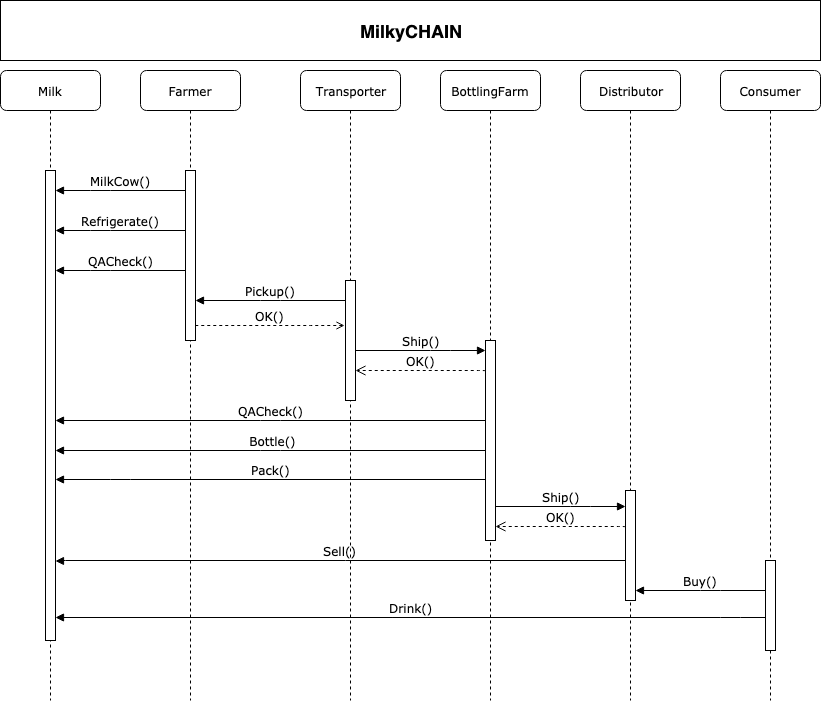

The diagram above was exported from draw.io. Its source (the exported page's mxGraphModel, read from the mxfile embedded in the PNG):
<mxGraphModel dx="1158" dy="641" grid="1" gridSize="10" guides="1" tooltips="1" connect="1" arrows="1" fold="1" page="1" pageScale="1" pageWidth="1100" pageHeight="850" background="#ffffff" math="0" shadow="0">
  <root>
    <mxCell id="0" />
    <mxCell id="1" parent="0" />
    <mxCell id="7baba1c4bc27f4b0-2" value="Farmer" style="shape=umlLifeline;perimeter=lifelinePerimeter;whiteSpace=wrap;html=1;container=1;collapsible=0;recursiveResize=0;outlineConnect=0;rounded=1;shadow=0;comic=0;labelBackgroundColor=none;strokeColor=#000000;strokeWidth=1;fillColor=#FFFFFF;fontFamily=Verdana;fontSize=12;fontColor=#000000;align=center;" parent="1" vertex="1">
      <mxGeometry x="240" y="80" width="100" height="630" as="geometry" />
    </mxCell>
    <mxCell id="7baba1c4bc27f4b0-10" value="" style="html=1;points=[];perimeter=orthogonalPerimeter;rounded=0;shadow=0;comic=0;labelBackgroundColor=none;strokeColor=#000000;strokeWidth=1;fillColor=#FFFFFF;fontFamily=Verdana;fontSize=12;fontColor=#000000;align=center;" parent="7baba1c4bc27f4b0-2" vertex="1">
      <mxGeometry x="45" y="100" width="10" height="170" as="geometry" />
    </mxCell>
    <mxCell id="7baba1c4bc27f4b0-3" value="Transporter" style="shape=umlLifeline;perimeter=lifelinePerimeter;whiteSpace=wrap;html=1;container=1;collapsible=0;recursiveResize=0;outlineConnect=0;rounded=1;shadow=0;comic=0;labelBackgroundColor=none;strokeColor=#000000;strokeWidth=1;fillColor=#FFFFFF;fontFamily=Verdana;fontSize=12;fontColor=#000000;align=center;" parent="1" vertex="1">
      <mxGeometry x="400" y="80" width="100" height="630" as="geometry" />
    </mxCell>
    <mxCell id="7baba1c4bc27f4b0-13" value="" style="html=1;points=[];perimeter=orthogonalPerimeter;rounded=0;shadow=0;comic=0;labelBackgroundColor=none;strokeColor=#000000;strokeWidth=1;fillColor=#FFFFFF;fontFamily=Verdana;fontSize=12;fontColor=#000000;align=center;" parent="7baba1c4bc27f4b0-3" vertex="1">
      <mxGeometry x="45" y="210" width="10" height="120" as="geometry" />
    </mxCell>
    <mxCell id="7baba1c4bc27f4b0-4" value="BottlingFarm" style="shape=umlLifeline;perimeter=lifelinePerimeter;whiteSpace=wrap;html=1;container=1;collapsible=0;recursiveResize=0;outlineConnect=0;rounded=1;shadow=0;comic=0;labelBackgroundColor=none;strokeColor=#000000;strokeWidth=1;fillColor=#FFFFFF;fontFamily=Verdana;fontSize=12;fontColor=#000000;align=center;" parent="1" vertex="1">
      <mxGeometry x="540" y="80" width="100" height="630" as="geometry" />
    </mxCell>
    <mxCell id="7baba1c4bc27f4b0-5" value="Distributor" style="shape=umlLifeline;perimeter=lifelinePerimeter;whiteSpace=wrap;html=1;container=1;collapsible=0;recursiveResize=0;outlineConnect=0;rounded=1;shadow=0;comic=0;labelBackgroundColor=none;strokeColor=#000000;strokeWidth=1;fillColor=#FFFFFF;fontFamily=Verdana;fontSize=12;fontColor=#000000;align=center;" parent="1" vertex="1">
      <mxGeometry x="680" y="80" width="100" height="630" as="geometry" />
    </mxCell>
    <mxCell id="7baba1c4bc27f4b0-19" value="" style="html=1;points=[];perimeter=orthogonalPerimeter;rounded=0;shadow=0;comic=0;labelBackgroundColor=none;strokeColor=#000000;strokeWidth=1;fillColor=#FFFFFF;fontFamily=Verdana;fontSize=12;fontColor=#000000;align=center;" parent="7baba1c4bc27f4b0-5" vertex="1">
      <mxGeometry x="45" y="420" width="10" height="110" as="geometry" />
    </mxCell>
    <mxCell id="7baba1c4bc27f4b0-6" value="Consumer" style="shape=umlLifeline;perimeter=lifelinePerimeter;whiteSpace=wrap;html=1;container=1;collapsible=0;recursiveResize=0;outlineConnect=0;rounded=1;shadow=0;comic=0;labelBackgroundColor=none;strokeColor=#000000;strokeWidth=1;fillColor=#FFFFFF;fontFamily=Verdana;fontSize=12;fontColor=#000000;align=center;" parent="1" vertex="1">
      <mxGeometry x="820" y="80" width="100" height="630" as="geometry" />
    </mxCell>
    <mxCell id="sAObg9u2SybiSef89M3O-15" value="" style="html=1;points=[];perimeter=orthogonalPerimeter;rounded=0;shadow=0;comic=0;labelBackgroundColor=none;strokeColor=#000000;strokeWidth=1;fillColor=#FFFFFF;fontFamily=Verdana;fontSize=12;fontColor=#000000;align=center;" vertex="1" parent="7baba1c4bc27f4b0-6">
      <mxGeometry x="45" y="490" width="10" height="90" as="geometry" />
    </mxCell>
    <mxCell id="7baba1c4bc27f4b0-8" value="Milk" style="shape=umlLifeline;perimeter=lifelinePerimeter;whiteSpace=wrap;html=1;container=1;collapsible=0;recursiveResize=0;outlineConnect=0;rounded=1;shadow=0;comic=0;labelBackgroundColor=none;strokeColor=#000000;strokeWidth=1;fillColor=#FFFFFF;fontFamily=Verdana;fontSize=12;fontColor=#000000;align=center;" parent="1" vertex="1">
      <mxGeometry x="100" y="80" width="100" height="630" as="geometry" />
    </mxCell>
    <mxCell id="7baba1c4bc27f4b0-9" value="" style="html=1;points=[];perimeter=orthogonalPerimeter;rounded=0;shadow=0;comic=0;labelBackgroundColor=none;strokeColor=#000000;strokeWidth=1;fillColor=#FFFFFF;fontFamily=Verdana;fontSize=12;fontColor=#000000;align=center;" parent="7baba1c4bc27f4b0-8" vertex="1">
      <mxGeometry x="45" y="100" width="10" height="470" as="geometry" />
    </mxCell>
    <mxCell id="7baba1c4bc27f4b0-16" value="" style="html=1;points=[];perimeter=orthogonalPerimeter;rounded=0;shadow=0;comic=0;labelBackgroundColor=none;strokeColor=#000000;strokeWidth=1;fillColor=#FFFFFF;fontFamily=Verdana;fontSize=12;fontColor=#000000;align=center;" parent="1" vertex="1">
      <mxGeometry x="585" y="350" width="10" height="200" as="geometry" />
    </mxCell>
    <mxCell id="7baba1c4bc27f4b0-17" value="Ship()" style="html=1;verticalAlign=bottom;endArrow=block;labelBackgroundColor=none;fontFamily=Verdana;fontSize=12;edgeStyle=elbowEdgeStyle;elbow=vertical;" parent="1" source="7baba1c4bc27f4b0-13" target="7baba1c4bc27f4b0-16" edge="1">
      <mxGeometry relative="1" as="geometry">
        <mxPoint x="510" y="220" as="sourcePoint" />
        <Array as="points">
          <mxPoint x="540" y="360" />
          <mxPoint x="460" y="220" />
        </Array>
      </mxGeometry>
    </mxCell>
    <mxCell id="7baba1c4bc27f4b0-11" value="MilkCow()" style="html=1;verticalAlign=bottom;endArrow=none;labelBackgroundColor=none;fontFamily=Verdana;fontSize=12;edgeStyle=elbowEdgeStyle;elbow=vertical;startArrow=block;startFill=1;endFill=0;" parent="1" source="7baba1c4bc27f4b0-9" edge="1">
      <mxGeometry relative="1" as="geometry">
        <mxPoint x="220" y="190" as="sourcePoint" />
        <mxPoint x="285" y="200" as="targetPoint" />
        <Array as="points">
          <mxPoint x="200" y="200" />
        </Array>
      </mxGeometry>
    </mxCell>
    <mxCell id="7baba1c4bc27f4b0-14" value="Pickup()" style="html=1;verticalAlign=bottom;endArrow=none;labelBackgroundColor=none;fontFamily=Verdana;fontSize=12;edgeStyle=elbowEdgeStyle;elbow=vertical;startArrow=block;startFill=1;endFill=0;" parent="1" source="7baba1c4bc27f4b0-10" edge="1">
      <mxGeometry relative="1" as="geometry">
        <mxPoint x="370" y="200" as="sourcePoint" />
        <mxPoint x="445" y="310" as="targetPoint" />
        <Array as="points">
          <mxPoint x="370" y="310" />
        </Array>
      </mxGeometry>
    </mxCell>
    <mxCell id="sAObg9u2SybiSef89M3O-1" value="Refrigerate()" style="html=1;verticalAlign=bottom;endArrow=none;labelBackgroundColor=none;fontFamily=Verdana;fontSize=12;edgeStyle=elbowEdgeStyle;elbow=vertical;startArrow=block;startFill=1;endFill=0;" edge="1" parent="1">
      <mxGeometry relative="1" as="geometry">
        <mxPoint x="155" y="240" as="sourcePoint" />
        <mxPoint x="285" y="240" as="targetPoint" />
        <Array as="points">
          <mxPoint x="200" y="240" />
        </Array>
      </mxGeometry>
    </mxCell>
    <mxCell id="sAObg9u2SybiSef89M3O-2" value="QACheck()" style="html=1;verticalAlign=bottom;endArrow=none;labelBackgroundColor=none;fontFamily=Verdana;fontSize=12;edgeStyle=elbowEdgeStyle;elbow=vertical;startArrow=block;startFill=1;endFill=0;" edge="1" parent="1">
      <mxGeometry relative="1" as="geometry">
        <mxPoint x="155" y="280" as="sourcePoint" />
        <mxPoint x="285" y="280" as="targetPoint" />
        <Array as="points">
          <mxPoint x="200" y="280" />
        </Array>
      </mxGeometry>
    </mxCell>
    <mxCell id="sAObg9u2SybiSef89M3O-3" value="OK()" style="html=1;verticalAlign=bottom;endArrow=none;dashed=1;endSize=8;labelBackgroundColor=none;fontFamily=Verdana;fontSize=12;edgeStyle=elbowEdgeStyle;elbow=vertical;startArrow=open;startFill=0;endFill=0;exitX=-0.1;exitY=0.375;exitDx=0;exitDy=0;exitPerimeter=0;" edge="1" parent="1" source="7baba1c4bc27f4b0-13" target="7baba1c4bc27f4b0-10">
      <mxGeometry relative="1" as="geometry">
        <mxPoint x="320" y="335" as="targetPoint" />
        <Array as="points">
          <mxPoint x="400" y="335" />
        </Array>
        <mxPoint x="420" y="335" as="sourcePoint" />
      </mxGeometry>
    </mxCell>
    <mxCell id="sAObg9u2SybiSef89M3O-4" value="OK()" style="html=1;verticalAlign=bottom;endArrow=open;dashed=1;endSize=8;labelBackgroundColor=none;fontFamily=Verdana;fontSize=12;edgeStyle=elbowEdgeStyle;elbow=vertical;exitX=0.5;exitY=0.673;exitDx=0;exitDy=0;exitPerimeter=0;" edge="1" parent="1">
      <mxGeometry relative="1" as="geometry">
        <mxPoint x="455" y="380" as="targetPoint" />
        <Array as="points" />
        <mxPoint x="585" y="380.5" as="sourcePoint" />
      </mxGeometry>
    </mxCell>
    <mxCell id="sAObg9u2SybiSef89M3O-5" value="QACheck()" style="html=1;verticalAlign=bottom;endArrow=none;labelBackgroundColor=none;fontFamily=Verdana;fontSize=12;edgeStyle=elbowEdgeStyle;elbow=horizontal;startArrow=block;startFill=1;endFill=0;" edge="1" parent="1">
      <mxGeometry relative="1" as="geometry">
        <mxPoint x="155" y="430" as="sourcePoint" />
        <mxPoint x="585" y="430" as="targetPoint" />
        <Array as="points" />
      </mxGeometry>
    </mxCell>
    <mxCell id="sAObg9u2SybiSef89M3O-6" value="&amp;nbsp;Bottle()" style="html=1;verticalAlign=bottom;endArrow=none;labelBackgroundColor=none;fontFamily=Verdana;fontSize=12;edgeStyle=elbowEdgeStyle;elbow=horizontal;startArrow=block;startFill=1;endFill=0;" edge="1" parent="1">
      <mxGeometry relative="1" as="geometry">
        <mxPoint x="155" y="460" as="sourcePoint" />
        <mxPoint x="585" y="460" as="targetPoint" />
        <Array as="points" />
      </mxGeometry>
    </mxCell>
    <mxCell id="sAObg9u2SybiSef89M3O-7" value="Pack()" style="html=1;verticalAlign=bottom;endArrow=none;labelBackgroundColor=none;fontFamily=Verdana;fontSize=12;edgeStyle=elbowEdgeStyle;elbow=vertical;startArrow=block;startFill=1;endFill=0;" edge="1" parent="1" source="7baba1c4bc27f4b0-9" target="7baba1c4bc27f4b0-16">
      <mxGeometry relative="1" as="geometry">
        <mxPoint x="190" y="489" as="sourcePoint" />
        <mxPoint x="560" y="488" as="targetPoint" />
        <Array as="points">
          <mxPoint x="220" y="489" />
        </Array>
      </mxGeometry>
    </mxCell>
    <mxCell id="sAObg9u2SybiSef89M3O-8" value="Ship()" style="html=1;verticalAlign=bottom;endArrow=block;labelBackgroundColor=none;fontFamily=Verdana;fontSize=12;edgeStyle=elbowEdgeStyle;elbow=vertical;" edge="1" parent="1">
      <mxGeometry relative="1" as="geometry">
        <mxPoint x="595" y="516" as="sourcePoint" />
        <Array as="points">
          <mxPoint x="680" y="516" />
          <mxPoint x="600" y="376" />
        </Array>
        <mxPoint x="725" y="516" as="targetPoint" />
      </mxGeometry>
    </mxCell>
    <mxCell id="sAObg9u2SybiSef89M3O-9" value="OK()" style="html=1;verticalAlign=bottom;endArrow=open;dashed=1;endSize=8;labelBackgroundColor=none;fontFamily=Verdana;fontSize=12;edgeStyle=elbowEdgeStyle;elbow=vertical;exitX=0.5;exitY=0.673;exitDx=0;exitDy=0;exitPerimeter=0;" edge="1" parent="1">
      <mxGeometry relative="1" as="geometry">
        <mxPoint x="595" y="536" as="targetPoint" />
        <Array as="points" />
        <mxPoint x="725" y="536.5" as="sourcePoint" />
      </mxGeometry>
    </mxCell>
    <mxCell id="sAObg9u2SybiSef89M3O-12" value="Sell()" style="html=1;verticalAlign=bottom;endArrow=none;labelBackgroundColor=none;fontFamily=Verdana;fontSize=12;edgeStyle=elbowEdgeStyle;elbow=vertical;startArrow=block;startFill=1;endFill=0;exitX=1.2;exitY=0.636;exitDx=0;exitDy=0;exitPerimeter=0;" edge="1" parent="1">
      <mxGeometry relative="1" as="geometry">
        <mxPoint x="155" y="570.5" as="sourcePoint" />
        <mxPoint x="725" y="570" as="targetPoint" />
        <Array as="points">
          <mxPoint x="-27" y="570" />
        </Array>
      </mxGeometry>
    </mxCell>
    <mxCell id="sAObg9u2SybiSef89M3O-16" value="Buy()" style="html=1;verticalAlign=bottom;endArrow=none;labelBackgroundColor=none;fontFamily=Verdana;fontSize=12;edgeStyle=elbowEdgeStyle;elbow=vertical;startArrow=block;startFill=1;endFill=0;" edge="1" parent="1">
      <mxGeometry relative="1" as="geometry">
        <mxPoint x="735" y="600" as="sourcePoint" />
        <mxPoint x="865" y="600" as="targetPoint" />
        <Array as="points">
          <mxPoint x="810" y="600" />
        </Array>
      </mxGeometry>
    </mxCell>
    <mxCell id="sAObg9u2SybiSef89M3O-17" value="Drink()" style="html=1;verticalAlign=bottom;endArrow=none;labelBackgroundColor=none;fontFamily=Verdana;fontSize=12;edgeStyle=elbowEdgeStyle;elbow=vertical;startArrow=block;startFill=1;endFill=0;" edge="1" parent="1">
      <mxGeometry relative="1" as="geometry">
        <mxPoint x="155" y="627" as="sourcePoint" />
        <mxPoint x="865" y="627" as="targetPoint" />
        <Array as="points">
          <mxPoint x="830" y="627" />
        </Array>
      </mxGeometry>
    </mxCell>
    <mxCell id="sAObg9u2SybiSef89M3O-18" value="MilkyCHAIN" style="rounded=0;whiteSpace=wrap;html=1;fillColor=#FFFFFF;fontStyle=1;fontSize=18;" vertex="1" parent="1">
      <mxGeometry x="100" y="10" width="820" height="60" as="geometry" />
    </mxCell>
  </root>
</mxGraphModel>